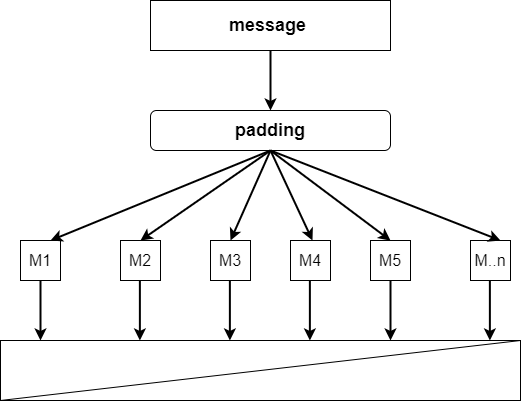

The diagram above was exported from draw.io. Its source (the exported page's mxGraphModel, read from the mxfile embedded in the PNG):
<mxGraphModel dx="993" dy="516" grid="1" gridSize="10" guides="1" tooltips="1" connect="1" arrows="1" fold="1" page="1" pageScale="1" pageWidth="827" pageHeight="1169" math="0" shadow="0">
  <root>
    <mxCell id="0" />
    <mxCell id="1" parent="0" />
    <mxCell id="nQy4tDsd63bxLQuZN2Ci-2" value="&lt;font size=&quot;1&quot; style=&quot;&quot;&gt;&lt;b style=&quot;font-size: 18px;&quot;&gt;padding&lt;/b&gt;&lt;/font&gt;" style="rounded=1;whiteSpace=wrap;html=1;fillColor=none;" vertex="1" parent="1">
      <mxGeometry x="280" y="190" width="240" height="40" as="geometry" />
    </mxCell>
    <mxCell id="nQy4tDsd63bxLQuZN2Ci-5" value="&lt;font style=&quot;font-size: 16px;&quot;&gt;M1&lt;/font&gt;" style="whiteSpace=wrap;html=1;aspect=fixed;fillColor=none;" vertex="1" parent="1">
      <mxGeometry x="150" y="320" width="40" height="40" as="geometry" />
    </mxCell>
    <mxCell id="nQy4tDsd63bxLQuZN2Ci-6" value="&lt;span style=&quot;font-size: 16px;&quot;&gt;M2&lt;/span&gt;" style="whiteSpace=wrap;html=1;aspect=fixed;fillColor=none;" vertex="1" parent="1">
      <mxGeometry x="250" y="320" width="40" height="40" as="geometry" />
    </mxCell>
    <mxCell id="nQy4tDsd63bxLQuZN2Ci-7" value="&lt;font style=&quot;font-size: 16px;&quot;&gt;M3&lt;/font&gt;" style="whiteSpace=wrap;html=1;aspect=fixed;fillColor=none;" vertex="1" parent="1">
      <mxGeometry x="340" y="320" width="40" height="40" as="geometry" />
    </mxCell>
    <mxCell id="nQy4tDsd63bxLQuZN2Ci-10" value="&lt;font style=&quot;font-size: 16px;&quot;&gt;M5&lt;/font&gt;" style="whiteSpace=wrap;html=1;aspect=fixed;fillColor=none;" vertex="1" parent="1">
      <mxGeometry x="500" y="320" width="40" height="40" as="geometry" />
    </mxCell>
    <mxCell id="nQy4tDsd63bxLQuZN2Ci-11" value="&lt;font style=&quot;font-size: 16px;&quot;&gt;M..n&lt;/font&gt;" style="whiteSpace=wrap;html=1;aspect=fixed;fillColor=none;" vertex="1" parent="1">
      <mxGeometry x="600" y="320" width="40" height="40" as="geometry" />
    </mxCell>
    <mxCell id="nQy4tDsd63bxLQuZN2Ci-15" value="" style="endArrow=classic;html=1;rounded=0;strokeWidth=2;entryX=0.5;entryY=0;entryDx=0;entryDy=0;" edge="1" parent="1" source="nQy4tDsd63bxLQuZN2Ci-1" target="nQy4tDsd63bxLQuZN2Ci-2">
      <mxGeometry width="50" height="50" relative="1" as="geometry">
        <mxPoint x="410" y="130" as="sourcePoint" />
        <mxPoint x="395" y="190" as="targetPoint" />
      </mxGeometry>
    </mxCell>
    <mxCell id="nQy4tDsd63bxLQuZN2Ci-16" value="" style="endArrow=classic;html=1;rounded=0;entryX=0.5;entryY=0;entryDx=0;entryDy=0;strokeWidth=2;" edge="1" parent="1">
      <mxGeometry width="50" height="50" relative="1" as="geometry">
        <mxPoint x="400" y="230" as="sourcePoint" />
        <mxPoint x="442" y="320" as="targetPoint" />
      </mxGeometry>
    </mxCell>
    <mxCell id="nQy4tDsd63bxLQuZN2Ci-18" value="" style="endArrow=classic;html=1;rounded=0;entryX=0.5;entryY=0;entryDx=0;entryDy=0;strokeWidth=2;" edge="1" parent="1" target="nQy4tDsd63bxLQuZN2Ci-10">
      <mxGeometry width="50" height="50" relative="1" as="geometry">
        <mxPoint x="400" y="230" as="sourcePoint" />
        <mxPoint x="460" y="320" as="targetPoint" />
      </mxGeometry>
    </mxCell>
    <mxCell id="nQy4tDsd63bxLQuZN2Ci-19" value="" style="endArrow=classic;html=1;rounded=0;entryX=0.75;entryY=0;entryDx=0;entryDy=0;strokeWidth=2;" edge="1" parent="1" target="nQy4tDsd63bxLQuZN2Ci-11">
      <mxGeometry width="50" height="50" relative="1" as="geometry">
        <mxPoint x="400" y="230" as="sourcePoint" />
        <mxPoint x="525" y="330" as="targetPoint" />
      </mxGeometry>
    </mxCell>
    <mxCell id="nQy4tDsd63bxLQuZN2Ci-20" value="" style="endArrow=classic;html=1;rounded=0;entryX=0.5;entryY=0;entryDx=0;entryDy=0;strokeWidth=2;" edge="1" parent="1" target="nQy4tDsd63bxLQuZN2Ci-7">
      <mxGeometry width="50" height="50" relative="1" as="geometry">
        <mxPoint x="400" y="230" as="sourcePoint" />
        <mxPoint x="420" y="330" as="targetPoint" />
      </mxGeometry>
    </mxCell>
    <mxCell id="nQy4tDsd63bxLQuZN2Ci-22" value="" style="endArrow=classic;html=1;rounded=0;entryX=0.5;entryY=0;entryDx=0;entryDy=0;strokeWidth=2;" edge="1" parent="1">
      <mxGeometry width="50" height="50" relative="1" as="geometry">
        <mxPoint x="400" y="230" as="sourcePoint" />
        <mxPoint x="270" y="320" as="targetPoint" />
      </mxGeometry>
    </mxCell>
    <mxCell id="nQy4tDsd63bxLQuZN2Ci-23" value="" style="endArrow=classic;html=1;rounded=0;entryX=0.75;entryY=0;entryDx=0;entryDy=0;strokeWidth=2;" edge="1" parent="1" target="nQy4tDsd63bxLQuZN2Ci-5">
      <mxGeometry width="50" height="50" relative="1" as="geometry">
        <mxPoint x="400" y="230" as="sourcePoint" />
        <mxPoint x="200" y="320" as="targetPoint" />
      </mxGeometry>
    </mxCell>
    <mxCell id="nQy4tDsd63bxLQuZN2Ci-30" value="&lt;font style=&quot;font-size: 16px;&quot;&gt;M4&lt;/font&gt;" style="whiteSpace=wrap;html=1;aspect=fixed;fillColor=none;" vertex="1" parent="1">
      <mxGeometry x="420" y="320" width="40" height="40" as="geometry" />
    </mxCell>
    <mxCell id="nQy4tDsd63bxLQuZN2Ci-1" value="&lt;font style=&quot;font-size: 18px;&quot;&gt;&lt;font style=&quot;font-size: 18px;&quot;&gt;&lt;b style=&quot;&quot;&gt;message&lt;/b&gt;&lt;/font&gt;&amp;nbsp;&lt;/font&gt;" style="rounded=0;whiteSpace=wrap;html=1;fillColor=none;strokeColor=default;fillStyle=auto;" vertex="1" parent="1">
      <mxGeometry x="280" y="80" width="240" height="50" as="geometry" />
    </mxCell>
    <mxCell id="nQy4tDsd63bxLQuZN2Ci-36" value="" style="endArrow=classic;html=1;rounded=0;exitX=0.5;exitY=1;exitDx=0;exitDy=0;strokeWidth=2;" edge="1" parent="1" source="nQy4tDsd63bxLQuZN2Ci-5">
      <mxGeometry width="50" height="50" relative="1" as="geometry">
        <mxPoint x="120" y="450" as="sourcePoint" />
        <mxPoint x="170" y="420" as="targetPoint" />
      </mxGeometry>
    </mxCell>
    <mxCell id="nQy4tDsd63bxLQuZN2Ci-37" value="" style="endArrow=classic;html=1;rounded=0;exitX=0.5;exitY=1;exitDx=0;exitDy=0;strokeWidth=2;" edge="1" parent="1">
      <mxGeometry width="50" height="50" relative="1" as="geometry">
        <mxPoint x="269.38" y="360" as="sourcePoint" />
        <mxPoint x="269.38" y="420" as="targetPoint" />
      </mxGeometry>
    </mxCell>
    <mxCell id="nQy4tDsd63bxLQuZN2Ci-38" value="" style="endArrow=classic;html=1;rounded=0;exitX=0.5;exitY=1;exitDx=0;exitDy=0;strokeWidth=2;" edge="1" parent="1">
      <mxGeometry width="50" height="50" relative="1" as="geometry">
        <mxPoint x="359.38" y="360" as="sourcePoint" />
        <mxPoint x="359.38" y="420" as="targetPoint" />
      </mxGeometry>
    </mxCell>
    <mxCell id="nQy4tDsd63bxLQuZN2Ci-39" value="" style="endArrow=classic;html=1;rounded=0;exitX=0.5;exitY=1;exitDx=0;exitDy=0;strokeWidth=2;" edge="1" parent="1">
      <mxGeometry width="50" height="50" relative="1" as="geometry">
        <mxPoint x="439.38" y="360" as="sourcePoint" />
        <mxPoint x="439.38" y="420" as="targetPoint" />
      </mxGeometry>
    </mxCell>
    <mxCell id="nQy4tDsd63bxLQuZN2Ci-40" value="" style="endArrow=classic;html=1;rounded=0;exitX=0.5;exitY=1;exitDx=0;exitDy=0;strokeWidth=2;" edge="1" parent="1">
      <mxGeometry width="50" height="50" relative="1" as="geometry">
        <mxPoint x="520" y="360" as="sourcePoint" />
        <mxPoint x="520" y="420" as="targetPoint" />
      </mxGeometry>
    </mxCell>
    <mxCell id="nQy4tDsd63bxLQuZN2Ci-41" value="" style="endArrow=classic;html=1;rounded=0;exitX=0.5;exitY=1;exitDx=0;exitDy=0;strokeWidth=2;" edge="1" parent="1">
      <mxGeometry width="50" height="50" relative="1" as="geometry">
        <mxPoint x="619.38" y="360" as="sourcePoint" />
        <mxPoint x="619.38" y="420" as="targetPoint" />
      </mxGeometry>
    </mxCell>
    <mxCell id="nQy4tDsd63bxLQuZN2Ci-42" value="" style="rounded=0;whiteSpace=wrap;html=1;fillColor=none;" vertex="1" parent="1">
      <mxGeometry x="130" y="420" width="520" height="60" as="geometry" />
    </mxCell>
    <mxCell id="nQy4tDsd63bxLQuZN2Ci-44" value="" style="endArrow=none;html=1;rounded=0;" edge="1" parent="1">
      <mxGeometry width="50" height="50" relative="1" as="geometry">
        <mxPoint x="130" y="480" as="sourcePoint" />
        <mxPoint x="650" y="420" as="targetPoint" />
      </mxGeometry>
    </mxCell>
  </root>
</mxGraphModel>